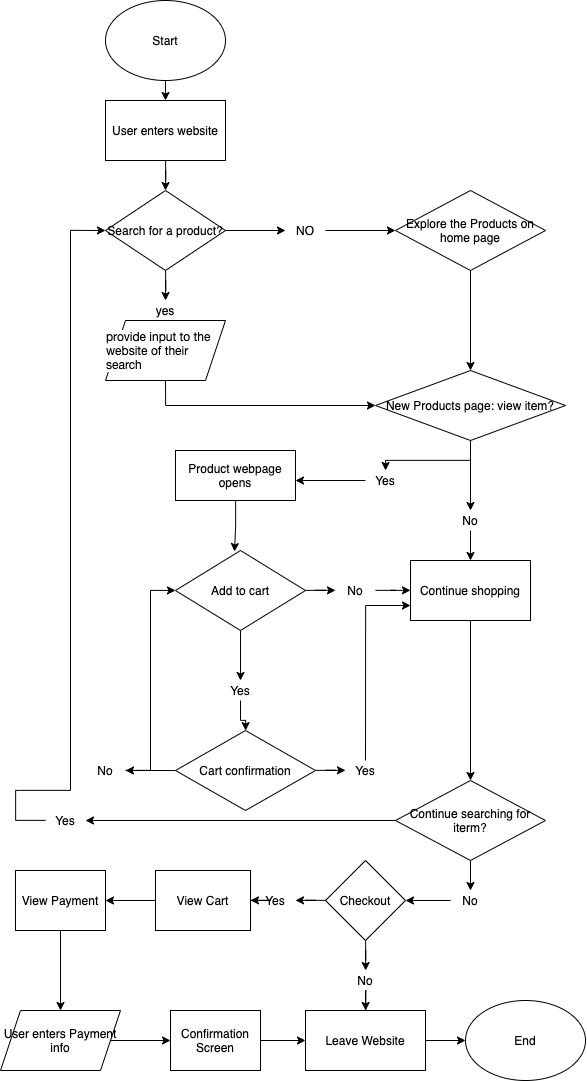

The diagram above was exported from draw.io. Its source (the exported page's mxGraphModel, read from the mxfile embedded in the PNG):
<mxGraphModel dx="1869" dy="1337" grid="1" gridSize="10" guides="1" tooltips="1" connect="1" arrows="1" fold="1" page="1" pageScale="1" pageWidth="850" pageHeight="1100" math="0" shadow="0">
  <root>
    <mxCell id="0" />
    <mxCell id="1" parent="0" />
    <mxCell id="4" style="edgeStyle=orthogonalEdgeStyle;rounded=0;orthogonalLoop=1;jettySize=auto;html=1;exitX=0.5;exitY=1;exitDx=0;exitDy=0;entryX=0.5;entryY=0;entryDx=0;entryDy=0;" edge="1" parent="1" source="2" target="3">
      <mxGeometry relative="1" as="geometry" />
    </mxCell>
    <mxCell id="2" value="Start" style="ellipse;whiteSpace=wrap;html=1;" vertex="1" parent="1">
      <mxGeometry x="280" width="120" height="80" as="geometry" />
    </mxCell>
    <mxCell id="6" style="edgeStyle=orthogonalEdgeStyle;rounded=0;orthogonalLoop=1;jettySize=auto;html=1;entryX=0.5;entryY=0;entryDx=0;entryDy=0;" edge="1" parent="1" source="3" target="5">
      <mxGeometry relative="1" as="geometry" />
    </mxCell>
    <mxCell id="3" value="User enters website" style="rounded=0;whiteSpace=wrap;html=1;" vertex="1" parent="1">
      <mxGeometry x="280" y="100" width="120" height="60" as="geometry" />
    </mxCell>
    <mxCell id="8" style="edgeStyle=orthogonalEdgeStyle;rounded=0;orthogonalLoop=1;jettySize=auto;html=1;entryX=0.5;entryY=0;entryDx=0;entryDy=0;" edge="1" parent="1" source="5" target="7">
      <mxGeometry relative="1" as="geometry" />
    </mxCell>
    <mxCell id="10" style="edgeStyle=orthogonalEdgeStyle;rounded=0;orthogonalLoop=1;jettySize=auto;html=1;exitX=1;exitY=0.5;exitDx=0;exitDy=0;" edge="1" parent="1" source="5" target="11">
      <mxGeometry relative="1" as="geometry">
        <mxPoint x="480" y="420" as="targetPoint" />
      </mxGeometry>
    </mxCell>
    <mxCell id="5" value="Search for a product?" style="rhombus;whiteSpace=wrap;html=1;" vertex="1" parent="1">
      <mxGeometry x="280" y="190" width="120" height="80" as="geometry" />
    </mxCell>
    <mxCell id="7" value="yes" style="text;html=1;strokeColor=none;fillColor=none;align=center;verticalAlign=middle;whiteSpace=wrap;rounded=0;" vertex="1" parent="1">
      <mxGeometry x="320" y="300" width="40" height="20" as="geometry" />
    </mxCell>
    <mxCell id="12" style="edgeStyle=orthogonalEdgeStyle;rounded=0;orthogonalLoop=1;jettySize=auto;html=1;exitX=1;exitY=0.5;exitDx=0;exitDy=0;entryX=0;entryY=0.5;entryDx=0;entryDy=0;" edge="1" parent="1" source="11" target="13">
      <mxGeometry relative="1" as="geometry">
        <mxPoint x="570" y="420" as="targetPoint" />
      </mxGeometry>
    </mxCell>
    <mxCell id="11" value="NO" style="text;html=1;strokeColor=none;fillColor=none;align=center;verticalAlign=middle;whiteSpace=wrap;rounded=0;" vertex="1" parent="1">
      <mxGeometry x="460" y="220" width="40" height="20" as="geometry" />
    </mxCell>
    <mxCell id="14" style="edgeStyle=orthogonalEdgeStyle;rounded=0;orthogonalLoop=1;jettySize=auto;html=1;entryX=0.5;entryY=0;entryDx=0;entryDy=0;" edge="1" parent="1" source="13" target="21">
      <mxGeometry relative="1" as="geometry">
        <mxPoint x="645" y="560" as="targetPoint" />
      </mxGeometry>
    </mxCell>
    <mxCell id="15" style="edgeStyle=orthogonalEdgeStyle;rounded=0;orthogonalLoop=1;jettySize=auto;html=1;" edge="1" parent="1">
      <mxGeometry relative="1" as="geometry">
        <mxPoint x="560" y="420" as="targetPoint" />
        <mxPoint x="560" y="420" as="sourcePoint" />
      </mxGeometry>
    </mxCell>
    <mxCell id="13" value="Explore the Products on home page" style="rhombus;whiteSpace=wrap;html=1;" vertex="1" parent="1">
      <mxGeometry x="570" y="190" width="150" height="80" as="geometry" />
    </mxCell>
    <mxCell id="22" style="edgeStyle=orthogonalEdgeStyle;rounded=0;orthogonalLoop=1;jettySize=auto;html=1;exitX=0.5;exitY=1;exitDx=0;exitDy=0;" edge="1" parent="1" source="18" target="21">
      <mxGeometry relative="1" as="geometry" />
    </mxCell>
    <mxCell id="18" value="&lt;div style=&quot;text-align: left&quot;&gt;&lt;span style=&quot;font-family: &amp;#34;lato extended&amp;#34; , &amp;#34;lato&amp;#34; , &amp;#34;helvetica neue&amp;#34; , &amp;#34;helvetica&amp;#34; , &amp;#34;arial&amp;#34; , sans-serif ; background-color: rgb(255 , 255 , 255)&quot;&gt;&lt;font style=&quot;font-size: 12px&quot;&gt;provide input to the website of their search&lt;/font&gt;&lt;/span&gt;&lt;br&gt;&lt;/div&gt;" style="shape=parallelogram;perimeter=parallelogramPerimeter;whiteSpace=wrap;html=1;fixedSize=1;" vertex="1" parent="1">
      <mxGeometry x="280" y="320" width="120" height="60" as="geometry" />
    </mxCell>
    <mxCell id="34" style="edgeStyle=orthogonalEdgeStyle;rounded=0;orthogonalLoop=1;jettySize=auto;html=1;" edge="1" parent="1" source="21" target="26">
      <mxGeometry relative="1" as="geometry" />
    </mxCell>
    <mxCell id="35" style="edgeStyle=orthogonalEdgeStyle;rounded=0;orthogonalLoop=1;jettySize=auto;html=1;" edge="1" parent="1" source="21">
      <mxGeometry relative="1" as="geometry">
        <mxPoint x="560" y="470" as="targetPoint" />
      </mxGeometry>
    </mxCell>
    <mxCell id="21" value="New Products page: view item?" style="rhombus;whiteSpace=wrap;html=1;" vertex="1" parent="1">
      <mxGeometry x="550" y="370" width="190" height="70" as="geometry" />
    </mxCell>
    <mxCell id="28" style="edgeStyle=orthogonalEdgeStyle;rounded=0;orthogonalLoop=1;jettySize=auto;html=1;exitX=0.5;exitY=1;exitDx=0;exitDy=0;entryX=0.5;entryY=0;entryDx=0;entryDy=0;" edge="1" parent="1" source="26" target="27">
      <mxGeometry relative="1" as="geometry" />
    </mxCell>
    <mxCell id="26" value="No" style="text;html=1;strokeColor=none;fillColor=none;align=center;verticalAlign=middle;whiteSpace=wrap;rounded=0;" vertex="1" parent="1">
      <mxGeometry x="625" y="510" width="40" height="20" as="geometry" />
    </mxCell>
    <mxCell id="56" value="" style="edgeStyle=orthogonalEdgeStyle;rounded=0;orthogonalLoop=1;jettySize=auto;html=1;" edge="1" parent="1" source="27" target="55">
      <mxGeometry relative="1" as="geometry" />
    </mxCell>
    <mxCell id="27" value="Continue shopping" style="rounded=0;whiteSpace=wrap;html=1;" vertex="1" parent="1">
      <mxGeometry x="585" y="560" width="120" height="60" as="geometry" />
    </mxCell>
    <mxCell id="39" style="edgeStyle=orthogonalEdgeStyle;rounded=0;orthogonalLoop=1;jettySize=auto;html=1;entryX=0.454;entryY=0.013;entryDx=0;entryDy=0;entryPerimeter=0;" edge="1" parent="1" source="29" target="38">
      <mxGeometry relative="1" as="geometry" />
    </mxCell>
    <mxCell id="29" value="Product webpage opens" style="rounded=0;whiteSpace=wrap;html=1;" vertex="1" parent="1">
      <mxGeometry x="350" y="450" width="120" height="50" as="geometry" />
    </mxCell>
    <mxCell id="37" style="edgeStyle=orthogonalEdgeStyle;rounded=0;orthogonalLoop=1;jettySize=auto;html=1;" edge="1" parent="1" source="36">
      <mxGeometry relative="1" as="geometry">
        <mxPoint x="470" y="480" as="targetPoint" />
      </mxGeometry>
    </mxCell>
    <mxCell id="36" value="Yes" style="text;html=1;strokeColor=none;fillColor=none;align=center;verticalAlign=middle;whiteSpace=wrap;rounded=0;" vertex="1" parent="1">
      <mxGeometry x="540" y="470" width="40" height="20" as="geometry" />
    </mxCell>
    <mxCell id="43" value="" style="edgeStyle=orthogonalEdgeStyle;rounded=0;orthogonalLoop=1;jettySize=auto;html=1;" edge="1" parent="1" source="38" target="40">
      <mxGeometry relative="1" as="geometry" />
    </mxCell>
    <mxCell id="46" value="" style="edgeStyle=orthogonalEdgeStyle;rounded=0;orthogonalLoop=1;jettySize=auto;html=1;" edge="1" parent="1" source="38" target="45">
      <mxGeometry relative="1" as="geometry" />
    </mxCell>
    <mxCell id="38" value="Add to cart" style="rhombus;whiteSpace=wrap;html=1;" vertex="1" parent="1">
      <mxGeometry x="350" y="550" width="130" height="80" as="geometry" />
    </mxCell>
    <mxCell id="44" value="" style="edgeStyle=orthogonalEdgeStyle;rounded=0;orthogonalLoop=1;jettySize=auto;html=1;" edge="1" parent="1" source="40" target="27">
      <mxGeometry relative="1" as="geometry" />
    </mxCell>
    <mxCell id="40" value="No" style="text;html=1;strokeColor=none;fillColor=none;align=center;verticalAlign=middle;whiteSpace=wrap;rounded=0;" vertex="1" parent="1">
      <mxGeometry x="510" y="580" width="40" height="20" as="geometry" />
    </mxCell>
    <mxCell id="48" value="" style="edgeStyle=orthogonalEdgeStyle;rounded=0;orthogonalLoop=1;jettySize=auto;html=1;" edge="1" parent="1" source="45" target="47">
      <mxGeometry relative="1" as="geometry" />
    </mxCell>
    <mxCell id="45" value="Yes" style="text;html=1;strokeColor=none;fillColor=none;align=center;verticalAlign=middle;whiteSpace=wrap;rounded=0;" vertex="1" parent="1">
      <mxGeometry x="395" y="680" width="40" height="20" as="geometry" />
    </mxCell>
    <mxCell id="50" value="" style="edgeStyle=orthogonalEdgeStyle;rounded=0;orthogonalLoop=1;jettySize=auto;html=1;" edge="1" parent="1" source="47" target="49">
      <mxGeometry relative="1" as="geometry" />
    </mxCell>
    <mxCell id="53" value="" style="edgeStyle=orthogonalEdgeStyle;rounded=0;orthogonalLoop=1;jettySize=auto;html=1;" edge="1" parent="1" source="47" target="52">
      <mxGeometry relative="1" as="geometry" />
    </mxCell>
    <mxCell id="47" value="Cart confirmation" style="rhombus;whiteSpace=wrap;html=1;" vertex="1" parent="1">
      <mxGeometry x="350" y="730" width="140" height="80" as="geometry" />
    </mxCell>
    <mxCell id="51" style="edgeStyle=orthogonalEdgeStyle;rounded=0;orthogonalLoop=1;jettySize=auto;html=1;entryX=0;entryY=0.5;entryDx=0;entryDy=0;" edge="1" parent="1" source="49" target="38">
      <mxGeometry relative="1" as="geometry" />
    </mxCell>
    <mxCell id="49" value="No" style="text;html=1;strokeColor=none;fillColor=none;align=center;verticalAlign=middle;whiteSpace=wrap;rounded=0;" vertex="1" parent="1">
      <mxGeometry x="260" y="760" width="40" height="20" as="geometry" />
    </mxCell>
    <mxCell id="54" style="edgeStyle=orthogonalEdgeStyle;rounded=0;orthogonalLoop=1;jettySize=auto;html=1;exitX=0.5;exitY=0;exitDx=0;exitDy=0;entryX=0;entryY=0.75;entryDx=0;entryDy=0;" edge="1" parent="1" source="52" target="27">
      <mxGeometry relative="1" as="geometry" />
    </mxCell>
    <mxCell id="52" value="Yes" style="text;html=1;strokeColor=none;fillColor=none;align=center;verticalAlign=middle;whiteSpace=wrap;rounded=0;" vertex="1" parent="1">
      <mxGeometry x="520" y="760" width="40" height="20" as="geometry" />
    </mxCell>
    <mxCell id="58" value="" style="edgeStyle=orthogonalEdgeStyle;rounded=0;orthogonalLoop=1;jettySize=auto;html=1;" edge="1" parent="1" source="55" target="57">
      <mxGeometry relative="1" as="geometry" />
    </mxCell>
    <mxCell id="65" value="" style="edgeStyle=orthogonalEdgeStyle;rounded=0;orthogonalLoop=1;jettySize=auto;html=1;" edge="1" parent="1" source="55" target="64">
      <mxGeometry relative="1" as="geometry" />
    </mxCell>
    <mxCell id="55" value="Continue searching for iterm?" style="rhombus;whiteSpace=wrap;html=1;" vertex="1" parent="1">
      <mxGeometry x="570" y="780" width="150" height="80" as="geometry" />
    </mxCell>
    <mxCell id="62" value="" style="edgeStyle=orthogonalEdgeStyle;rounded=0;orthogonalLoop=1;jettySize=auto;html=1;entryX=0;entryY=0.5;entryDx=0;entryDy=0;" edge="1" parent="1" source="57" target="5">
      <mxGeometry relative="1" as="geometry">
        <mxPoint x="170" y="730" as="targetPoint" />
        <Array as="points">
          <mxPoint x="190" y="790" />
          <mxPoint x="245" y="790" />
          <mxPoint x="245" y="230" />
        </Array>
      </mxGeometry>
    </mxCell>
    <mxCell id="57" value="Yes" style="text;html=1;strokeColor=none;fillColor=none;align=center;verticalAlign=middle;whiteSpace=wrap;rounded=0;" vertex="1" parent="1">
      <mxGeometry x="220" y="810" width="40" height="20" as="geometry" />
    </mxCell>
    <mxCell id="67" value="" style="edgeStyle=orthogonalEdgeStyle;rounded=0;orthogonalLoop=1;jettySize=auto;html=1;" edge="1" parent="1" source="64" target="66">
      <mxGeometry relative="1" as="geometry" />
    </mxCell>
    <mxCell id="64" value="No" style="text;html=1;strokeColor=none;fillColor=none;align=center;verticalAlign=middle;whiteSpace=wrap;rounded=0;" vertex="1" parent="1">
      <mxGeometry x="625" y="890" width="40" height="20" as="geometry" />
    </mxCell>
    <mxCell id="71" value="" style="edgeStyle=orthogonalEdgeStyle;rounded=0;orthogonalLoop=1;jettySize=auto;html=1;" edge="1" parent="1" source="66" target="69">
      <mxGeometry relative="1" as="geometry" />
    </mxCell>
    <mxCell id="72" value="" style="edgeStyle=orthogonalEdgeStyle;rounded=0;orthogonalLoop=1;jettySize=auto;html=1;" edge="1" parent="1" source="66" target="68">
      <mxGeometry relative="1" as="geometry" />
    </mxCell>
    <mxCell id="66" value="Checkout" style="rhombus;whiteSpace=wrap;html=1;" vertex="1" parent="1">
      <mxGeometry x="500" y="860" width="80" height="80" as="geometry" />
    </mxCell>
    <mxCell id="76" value="" style="edgeStyle=orthogonalEdgeStyle;rounded=0;orthogonalLoop=1;jettySize=auto;html=1;" edge="1" parent="1" source="68" target="75">
      <mxGeometry relative="1" as="geometry" />
    </mxCell>
    <mxCell id="68" value="Yes" style="text;html=1;strokeColor=none;fillColor=none;align=center;verticalAlign=middle;whiteSpace=wrap;rounded=0;" vertex="1" parent="1">
      <mxGeometry x="430" y="890" width="40" height="20" as="geometry" />
    </mxCell>
    <mxCell id="74" value="" style="edgeStyle=orthogonalEdgeStyle;rounded=0;orthogonalLoop=1;jettySize=auto;html=1;" edge="1" parent="1" source="69" target="73">
      <mxGeometry relative="1" as="geometry" />
    </mxCell>
    <mxCell id="69" value="No" style="text;html=1;strokeColor=none;fillColor=none;align=center;verticalAlign=middle;whiteSpace=wrap;rounded=0;" vertex="1" parent="1">
      <mxGeometry x="520" y="970" width="40" height="20" as="geometry" />
    </mxCell>
    <mxCell id="85" value="" style="edgeStyle=orthogonalEdgeStyle;rounded=0;orthogonalLoop=1;jettySize=auto;html=1;" edge="1" parent="1" source="73" target="84">
      <mxGeometry relative="1" as="geometry" />
    </mxCell>
    <mxCell id="73" value="Leave Website" style="rounded=0;whiteSpace=wrap;html=1;" vertex="1" parent="1">
      <mxGeometry x="480" y="1010" width="120" height="60" as="geometry" />
    </mxCell>
    <mxCell id="78" value="" style="edgeStyle=orthogonalEdgeStyle;rounded=0;orthogonalLoop=1;jettySize=auto;html=1;" edge="1" parent="1" source="75" target="77">
      <mxGeometry relative="1" as="geometry" />
    </mxCell>
    <mxCell id="75" value="View Cart" style="rounded=0;whiteSpace=wrap;html=1;" vertex="1" parent="1">
      <mxGeometry x="330" y="870" width="95" height="60" as="geometry" />
    </mxCell>
    <mxCell id="80" value="" style="edgeStyle=orthogonalEdgeStyle;rounded=0;orthogonalLoop=1;jettySize=auto;html=1;" edge="1" parent="1" source="77" target="79">
      <mxGeometry relative="1" as="geometry" />
    </mxCell>
    <mxCell id="77" value="View Payment" style="rounded=0;whiteSpace=wrap;html=1;" vertex="1" parent="1">
      <mxGeometry x="190" y="870" width="90" height="60" as="geometry" />
    </mxCell>
    <mxCell id="83" value="" style="edgeStyle=orthogonalEdgeStyle;rounded=0;orthogonalLoop=1;jettySize=auto;html=1;" edge="1" parent="1" source="79" target="81">
      <mxGeometry relative="1" as="geometry" />
    </mxCell>
    <mxCell id="79" value="User enters Payment info" style="shape=parallelogram;perimeter=parallelogramPerimeter;whiteSpace=wrap;html=1;fixedSize=1;" vertex="1" parent="1">
      <mxGeometry x="175" y="1010" width="120" height="60" as="geometry" />
    </mxCell>
    <mxCell id="82" value="" style="edgeStyle=orthogonalEdgeStyle;rounded=0;orthogonalLoop=1;jettySize=auto;html=1;" edge="1" parent="1" source="81" target="73">
      <mxGeometry relative="1" as="geometry" />
    </mxCell>
    <mxCell id="81" value="Confirmation Screen&lt;br&gt;" style="rounded=0;whiteSpace=wrap;html=1;" vertex="1" parent="1">
      <mxGeometry x="345" y="1010" width="90" height="60" as="geometry" />
    </mxCell>
    <mxCell id="84" value="End" style="ellipse;whiteSpace=wrap;html=1;" vertex="1" parent="1">
      <mxGeometry x="640" y="1000" width="120" height="80" as="geometry" />
    </mxCell>
  </root>
</mxGraphModel>